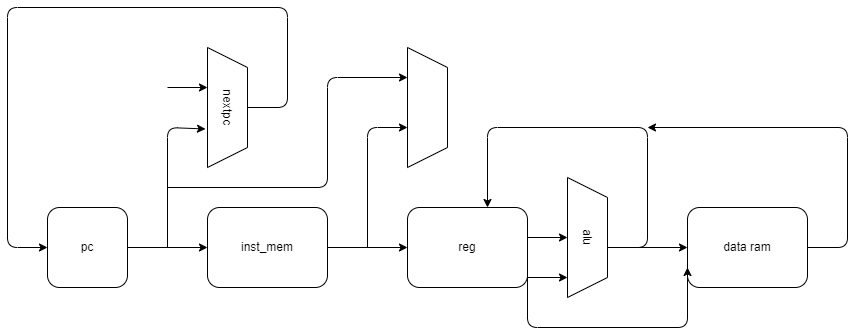

The diagram above was exported from draw.io. Its source (the exported page's mxGraphModel, read from the mxfile embedded in the PNG):
<mxGraphModel dx="1463" dy="1719" grid="1" gridSize="10" guides="1" tooltips="1" connect="1" arrows="1" fold="1" page="1" pageScale="1" pageWidth="827" pageHeight="1169" math="0" shadow="0">
  <root>
    <mxCell id="0" />
    <mxCell id="1" parent="0" />
    <mxCell id="2" value="pc&lt;br&gt;" style="rounded=1;whiteSpace=wrap;html=1;" parent="1" vertex="1">
      <mxGeometry x="40" y="80" width="80" height="80" as="geometry" />
    </mxCell>
    <mxCell id="4" value="" style="endArrow=classic;html=1;entryX=0;entryY=0.5;entryDx=0;entryDy=0;" parent="1" target="9" edge="1">
      <mxGeometry width="50" height="50" relative="1" as="geometry">
        <mxPoint x="120" y="120" as="sourcePoint" />
        <mxPoint x="160" y="120" as="targetPoint" />
      </mxGeometry>
    </mxCell>
    <mxCell id="9" value="inst_mem" style="rounded=1;whiteSpace=wrap;html=1;" parent="1" vertex="1">
      <mxGeometry x="200" y="80" width="120" height="80" as="geometry" />
    </mxCell>
    <mxCell id="10" value="nextpc&lt;br&gt;" style="shape=trapezoid;perimeter=trapezoidPerimeter;whiteSpace=wrap;html=1;fixedSize=1;rotation=90;" parent="1" vertex="1">
      <mxGeometry x="160" y="-40" width="120" height="40" as="geometry" />
    </mxCell>
    <mxCell id="11" value="" style="endArrow=classic;html=1;entryX=0.679;entryY=1.05;entryDx=0;entryDy=0;entryPerimeter=0;" parent="1" target="10" edge="1">
      <mxGeometry width="50" height="50" relative="1" as="geometry">
        <mxPoint x="160" y="120" as="sourcePoint" />
        <mxPoint x="210" y="70" as="targetPoint" />
        <Array as="points">
          <mxPoint x="160" />
        </Array>
      </mxGeometry>
    </mxCell>
    <mxCell id="12" value="" style="endArrow=classic;html=1;" parent="1" edge="1">
      <mxGeometry width="50" height="50" relative="1" as="geometry">
        <mxPoint x="160" y="-40" as="sourcePoint" />
        <mxPoint x="200" y="-40" as="targetPoint" />
      </mxGeometry>
    </mxCell>
    <mxCell id="13" value="" style="endArrow=classic;html=1;entryX=0;entryY=0.5;entryDx=0;entryDy=0;" parent="1" target="2" edge="1">
      <mxGeometry width="50" height="50" relative="1" as="geometry">
        <mxPoint x="240" y="-20" as="sourcePoint" />
        <mxPoint x="290" y="-70" as="targetPoint" />
        <Array as="points">
          <mxPoint x="280" y="-20" />
          <mxPoint x="280" y="-120" />
          <mxPoint y="-120" />
          <mxPoint y="120" />
        </Array>
      </mxGeometry>
    </mxCell>
    <mxCell id="14" value="" style="shape=trapezoid;perimeter=trapezoidPerimeter;whiteSpace=wrap;html=1;fixedSize=1;rotation=90;" parent="1" vertex="1">
      <mxGeometry x="360" y="-40" width="120" height="40" as="geometry" />
    </mxCell>
    <mxCell id="16" value="" style="endArrow=classic;html=1;" parent="1" edge="1">
      <mxGeometry width="50" height="50" relative="1" as="geometry">
        <mxPoint x="360" y="120" as="sourcePoint" />
        <mxPoint x="400" as="targetPoint" />
        <Array as="points">
          <mxPoint x="360" />
        </Array>
      </mxGeometry>
    </mxCell>
    <mxCell id="17" value="" style="endArrow=classic;html=1;" parent="1" edge="1">
      <mxGeometry width="50" height="50" relative="1" as="geometry">
        <mxPoint x="320" y="120" as="sourcePoint" />
        <mxPoint x="400" y="120" as="targetPoint" />
      </mxGeometry>
    </mxCell>
    <mxCell id="18" value="" style="endArrow=classic;html=1;entryX=0.25;entryY=1;entryDx=0;entryDy=0;" parent="1" target="14" edge="1">
      <mxGeometry width="50" height="50" relative="1" as="geometry">
        <mxPoint x="160" y="60" as="sourcePoint" />
        <mxPoint x="320" y="60" as="targetPoint" />
        <Array as="points">
          <mxPoint x="320" y="60" />
          <mxPoint x="320" y="-50" />
        </Array>
      </mxGeometry>
    </mxCell>
    <mxCell id="19" value="reg" style="rounded=1;whiteSpace=wrap;html=1;" parent="1" vertex="1">
      <mxGeometry x="400" y="80" width="120" height="80" as="geometry" />
    </mxCell>
    <mxCell id="20" value="alu" style="shape=trapezoid;perimeter=trapezoidPerimeter;whiteSpace=wrap;html=1;fixedSize=1;rotation=90;" parent="1" vertex="1">
      <mxGeometry x="520" y="90" width="120" height="40" as="geometry" />
    </mxCell>
    <mxCell id="21" value="" style="endArrow=classic;html=1;entryX=0.5;entryY=1;entryDx=0;entryDy=0;" parent="1" target="20" edge="1">
      <mxGeometry width="50" height="50" relative="1" as="geometry">
        <mxPoint x="520" y="110" as="sourcePoint" />
        <mxPoint x="570" y="60" as="targetPoint" />
      </mxGeometry>
    </mxCell>
    <mxCell id="22" value="" style="endArrow=classic;html=1;" parent="1" edge="1">
      <mxGeometry width="50" height="50" relative="1" as="geometry">
        <mxPoint x="520" y="150" as="sourcePoint" />
        <mxPoint x="560" y="150" as="targetPoint" />
      </mxGeometry>
    </mxCell>
    <mxCell id="23" value="" style="endArrow=classic;html=1;" parent="1" edge="1">
      <mxGeometry width="50" height="50" relative="1" as="geometry">
        <mxPoint x="600" y="120" as="sourcePoint" />
        <mxPoint x="480" y="80" as="targetPoint" />
        <Array as="points">
          <mxPoint x="640" y="120" />
          <mxPoint x="640" />
          <mxPoint x="480" />
        </Array>
      </mxGeometry>
    </mxCell>
    <mxCell id="24" value="data ram" style="rounded=1;whiteSpace=wrap;html=1;" parent="1" vertex="1">
      <mxGeometry x="680" y="80" width="120" height="80" as="geometry" />
    </mxCell>
    <mxCell id="25" value="" style="endArrow=classic;html=1;entryX=0;entryY=0.5;entryDx=0;entryDy=0;" parent="1" target="24" edge="1">
      <mxGeometry width="50" height="50" relative="1" as="geometry">
        <mxPoint x="600" y="120" as="sourcePoint" />
        <mxPoint x="650" y="70" as="targetPoint" />
      </mxGeometry>
    </mxCell>
    <mxCell id="26" value="" style="endArrow=classic;html=1;entryX=0;entryY=0.75;entryDx=0;entryDy=0;" parent="1" target="24" edge="1">
      <mxGeometry width="50" height="50" relative="1" as="geometry">
        <mxPoint x="520" y="150" as="sourcePoint" />
        <mxPoint x="570" y="100" as="targetPoint" />
        <Array as="points">
          <mxPoint x="520" y="200" />
          <mxPoint x="680" y="200" />
        </Array>
      </mxGeometry>
    </mxCell>
    <mxCell id="27" value="" style="endArrow=classic;html=1;" parent="1" edge="1">
      <mxGeometry width="50" height="50" relative="1" as="geometry">
        <mxPoint x="800" y="120" as="sourcePoint" />
        <mxPoint x="640" as="targetPoint" />
        <Array as="points">
          <mxPoint x="840" y="120" />
          <mxPoint x="840" />
        </Array>
      </mxGeometry>
    </mxCell>
  </root>
</mxGraphModel>